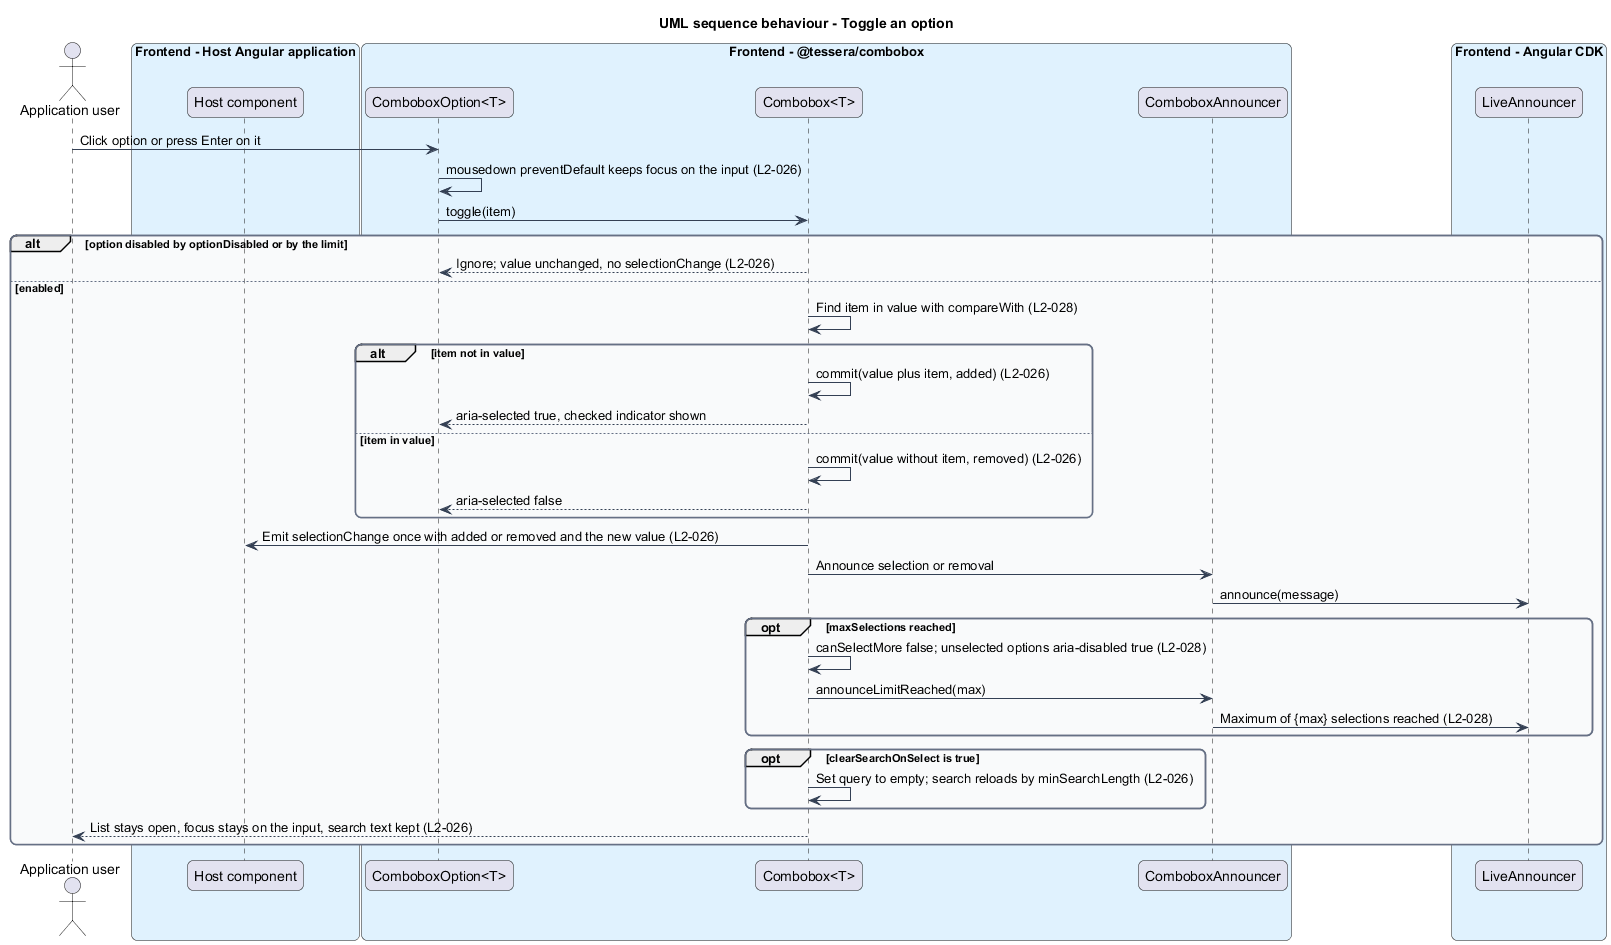

The diagram above was rendered by PlantUML. Its source (embedded in the PNG):
@startuml
title UML sequence behaviour - Toggle an option
skinparam backgroundColor #FFFFFF
skinparam shadowing false
skinparam roundcorner 12
skinparam defaultFontName Arial
skinparam ArrowColor #344054
skinparam rectangle {
  BorderColor #344054
  FontColor #101828
}
skinparam package {
  BorderColor #667085
  FontColor #101828
  BackgroundColor #F9FAFB
}
actor "Application user" as user
box "Frontend - Host Angular application" #E0F2FE
  participant "Host component" as host
end box
box "Frontend - @tessera/combobox" #E0F2FE
  participant "ComboboxOption<T>" as option
  participant "Combobox<T>" as combo
  participant "ComboboxAnnouncer" as announcer
end box
box "Frontend - Angular CDK" #E0F2FE
  participant "LiveAnnouncer" as live
end box

user -> option : Click option or press Enter on it
option -> option : mousedown preventDefault keeps focus on the input (L2-026)
option -> combo : toggle(item)
alt option disabled by optionDisabled or by the limit
  combo --> option : Ignore; value unchanged, no selectionChange (L2-026)
else enabled
  combo -> combo : Find item in value with compareWith (L2-028)
  alt item not in value
    combo -> combo : commit(value plus item, added) (L2-026)
    combo --> option : aria-selected true, checked indicator shown
  else item in value
    combo -> combo : commit(value without item, removed) (L2-026)
    combo --> option : aria-selected false
  end
  combo -> host : Emit selectionChange once with added or removed and the new value (L2-026)
  combo -> announcer : Announce selection or removal
  announcer -> live : announce(message)
  opt maxSelections reached
    combo -> combo : canSelectMore false; unselected options aria-disabled true (L2-028)
    combo -> announcer : announceLimitReached(max)
    announcer -> live : Maximum of {max} selections reached (L2-028)
  end
  opt clearSearchOnSelect is true
    combo -> combo : Set query to empty; search reloads by minSearchLength (L2-026)
  end
  combo --> user : List stays open, focus stays on the input, search text kept (L2-026)
end
@enduml